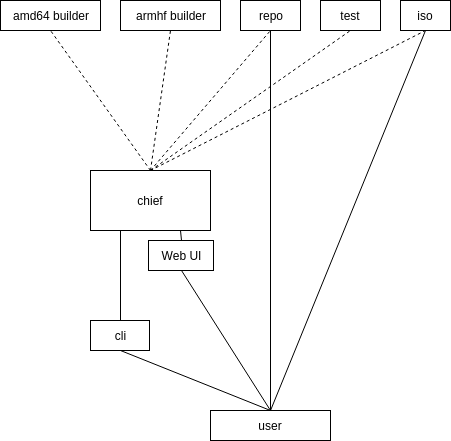

The diagram above was exported from draw.io. Its source (the exported page's mxGraphModel, read from the mxfile embedded in the PNG):
<mxGraphModel dx="1995" dy="1119" grid="1" gridSize="10" guides="1" tooltips="1" connect="1" arrows="1" fold="1" page="1" pageScale="1" pageWidth="850" pageHeight="1100" math="0" shadow="0">
  <root>
    <mxCell id="0" />
    <mxCell id="1" parent="0" />
    <mxCell id="2" value="amd64 builder&lt;br&gt;" style="rounded=0;whiteSpace=wrap;html=1;" vertex="1" parent="1">
      <mxGeometry x="90" y="400" width="100" height="30" as="geometry" />
    </mxCell>
    <mxCell id="3" value="armhf builder&lt;br&gt;" style="rounded=0;whiteSpace=wrap;html=1;" vertex="1" parent="1">
      <mxGeometry x="210" y="400" width="100" height="30" as="geometry" />
    </mxCell>
    <mxCell id="4" style="edgeStyle=none;rounded=0;orthogonalLoop=1;jettySize=auto;html=1;exitX=0.5;exitY=1;exitDx=0;exitDy=0;entryX=0.5;entryY=0;entryDx=0;entryDy=0;endArrow=none;endFill=0;" edge="1" source="5" target="21" parent="1">
      <mxGeometry relative="1" as="geometry" />
    </mxCell>
    <mxCell id="5" value="repo&lt;br&gt;" style="rounded=0;whiteSpace=wrap;html=1;" vertex="1" parent="1">
      <mxGeometry x="330" y="400" width="60" height="30" as="geometry" />
    </mxCell>
    <mxCell id="6" value="test&lt;br&gt;" style="rounded=0;whiteSpace=wrap;html=1;" vertex="1" parent="1">
      <mxGeometry x="410" y="400" width="60" height="30" as="geometry" />
    </mxCell>
    <mxCell id="7" style="edgeStyle=none;rounded=0;orthogonalLoop=1;jettySize=auto;html=1;exitX=0.5;exitY=1;exitDx=0;exitDy=0;entryX=0.5;entryY=0;entryDx=0;entryDy=0;endArrow=none;endFill=0;" edge="1" source="8" target="21" parent="1">
      <mxGeometry relative="1" as="geometry" />
    </mxCell>
    <mxCell id="8" value="iso&lt;br&gt;" style="rounded=0;whiteSpace=wrap;html=1;" vertex="1" parent="1">
      <mxGeometry x="490" y="400" width="50" height="30" as="geometry" />
    </mxCell>
    <mxCell id="9" style="edgeStyle=none;rounded=0;orthogonalLoop=1;jettySize=auto;html=1;exitX=0.5;exitY=0;exitDx=0;exitDy=0;entryX=0.5;entryY=1;entryDx=0;entryDy=0;endArrow=none;endFill=0;dashed=1;" edge="1" source="14" target="2" parent="1">
      <mxGeometry relative="1" as="geometry" />
    </mxCell>
    <mxCell id="10" style="edgeStyle=none;rounded=0;orthogonalLoop=1;jettySize=auto;html=1;exitX=0.5;exitY=0;exitDx=0;exitDy=0;entryX=0.5;entryY=1;entryDx=0;entryDy=0;endArrow=none;endFill=0;dashed=1;" edge="1" source="14" target="3" parent="1">
      <mxGeometry relative="1" as="geometry" />
    </mxCell>
    <mxCell id="11" style="edgeStyle=none;rounded=0;orthogonalLoop=1;jettySize=auto;html=1;exitX=0.5;exitY=0;exitDx=0;exitDy=0;entryX=0.5;entryY=1;entryDx=0;entryDy=0;endArrow=none;endFill=0;dashed=1;" edge="1" source="14" target="5" parent="1">
      <mxGeometry relative="1" as="geometry" />
    </mxCell>
    <mxCell id="12" style="edgeStyle=none;rounded=0;orthogonalLoop=1;jettySize=auto;html=1;exitX=0.5;exitY=0;exitDx=0;exitDy=0;entryX=0.5;entryY=1;entryDx=0;entryDy=0;endArrow=none;endFill=0;dashed=1;" edge="1" source="14" target="6" parent="1">
      <mxGeometry relative="1" as="geometry" />
    </mxCell>
    <mxCell id="13" style="edgeStyle=none;rounded=0;orthogonalLoop=1;jettySize=auto;html=1;exitX=0.5;exitY=0;exitDx=0;exitDy=0;entryX=0.5;entryY=1;entryDx=0;entryDy=0;endArrow=none;endFill=0;dashed=1;" edge="1" source="14" target="8" parent="1">
      <mxGeometry relative="1" as="geometry" />
    </mxCell>
    <mxCell id="14" value="chief&lt;br&gt;" style="rounded=0;whiteSpace=wrap;html=1;" vertex="1" parent="1">
      <mxGeometry x="180" y="570" width="120" height="60" as="geometry" />
    </mxCell>
    <mxCell id="15" style="edgeStyle=none;rounded=0;orthogonalLoop=1;jettySize=auto;html=1;exitX=0.5;exitY=0;exitDx=0;exitDy=0;entryX=0.25;entryY=1;entryDx=0;entryDy=0;endArrow=none;endFill=0;" edge="1" source="16" target="14" parent="1">
      <mxGeometry relative="1" as="geometry" />
    </mxCell>
    <mxCell id="16" value="cli&lt;br&gt;" style="rounded=0;whiteSpace=wrap;html=1;" vertex="1" parent="1">
      <mxGeometry x="180" y="720" width="59" height="30" as="geometry" />
    </mxCell>
    <mxCell id="17" style="edgeStyle=none;rounded=0;orthogonalLoop=1;jettySize=auto;html=1;exitX=0.5;exitY=0;exitDx=0;exitDy=0;entryX=0.75;entryY=1;entryDx=0;entryDy=0;endArrow=none;endFill=0;" edge="1" source="18" target="14" parent="1">
      <mxGeometry relative="1" as="geometry" />
    </mxCell>
    <mxCell id="18" value="Web UI&lt;br&gt;" style="rounded=0;whiteSpace=wrap;html=1;" vertex="1" parent="1">
      <mxGeometry x="238" y="640" width="65" height="30" as="geometry" />
    </mxCell>
    <mxCell id="19" style="edgeStyle=none;rounded=0;orthogonalLoop=1;jettySize=auto;html=1;exitX=0.5;exitY=0;exitDx=0;exitDy=0;entryX=0.5;entryY=1;entryDx=0;entryDy=0;endArrow=none;endFill=0;" edge="1" source="21" target="16" parent="1">
      <mxGeometry relative="1" as="geometry" />
    </mxCell>
    <mxCell id="20" style="edgeStyle=none;rounded=0;orthogonalLoop=1;jettySize=auto;html=1;exitX=0.5;exitY=0;exitDx=0;exitDy=0;entryX=0.5;entryY=1;entryDx=0;entryDy=0;endArrow=none;endFill=0;" edge="1" source="21" target="18" parent="1">
      <mxGeometry relative="1" as="geometry" />
    </mxCell>
    <mxCell id="21" value="user&lt;br&gt;" style="rounded=0;whiteSpace=wrap;html=1;" vertex="1" parent="1">
      <mxGeometry x="300" y="810" width="120" height="30" as="geometry" />
    </mxCell>
  </root>
</mxGraphModel>